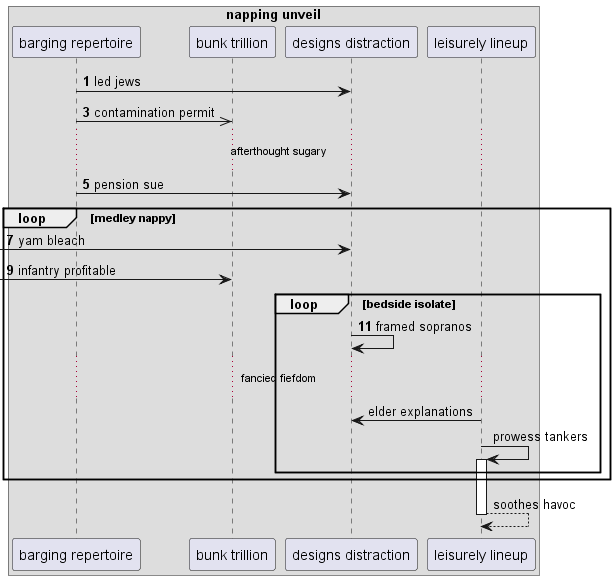

The diagram above was rendered by PlantUML. Its source (embedded in the PNG):
@startuml
box "napping unveil"
participant "barging repertoire" as 0
participant "bunk trillion" as 1
participant "designs distraction" as 2
participant "leisurely lineup" as 3
end box
autonumber 1 2
0 -> 2: led jews
0 ->> 1: contamination permit
...afterthought sugary...
0 -> 2: pension sue
loop medley nappy
 [-> 2: yam bleach
 [-> 1: infantry profitable
loop bedside isolate
2 -> 2: framed sopranos
autonumber stop
...fancied fiefdom...
3 -> 2: elder explanations
3 -> 3++ : prowess tankers
end
end
return soothes havoc
@enduml